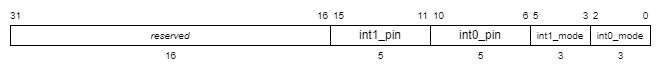

The diagram above was exported from draw.io. Its source (the exported page's mxGraphModel, read from the mxfile embedded in the PNG):
<mxGraphModel dx="1000" dy="596" grid="1" gridSize="10" guides="1" tooltips="1" connect="1" arrows="1" fold="1" page="1" pageScale="1" pageWidth="1100" pageHeight="850" background="#ffffff" math="0" shadow="0">
  <root>
    <mxCell id="0" />
    <mxCell id="1" parent="0" />
    <mxCell id="2" value="int0_pin" style="rounded=0;whiteSpace=wrap;html=1;" parent="1" vertex="1">
      <mxGeometry x="650" y="400" width="100" height="20" as="geometry" />
    </mxCell>
    <mxCell id="4" value="&lt;span style=&quot;font-size: 10px;&quot;&gt;int1_mode&lt;/span&gt;" style="rounded=0;whiteSpace=wrap;html=1;" parent="1" vertex="1">
      <mxGeometry x="750" y="400" width="60" height="20" as="geometry" />
    </mxCell>
    <mxCell id="6" value="&lt;span style=&quot;font-size: 10px;&quot;&gt;int0_mode&lt;/span&gt;" style="rounded=0;whiteSpace=wrap;html=1;" parent="1" vertex="1">
      <mxGeometry x="810" y="400" width="60" height="20" as="geometry" />
    </mxCell>
    <mxCell id="8" value="int1_pin" style="rounded=0;whiteSpace=wrap;html=1;" parent="1" vertex="1">
      <mxGeometry x="550" y="400" width="100" height="20" as="geometry" />
    </mxCell>
    <mxCell id="9" value="0" style="text;html=1;align=center;verticalAlign=middle;resizable=0;points=[];autosize=1;strokeColor=none;fillColor=none;fontSize=10;" parent="1" vertex="1">
      <mxGeometry x="850" y="375" width="30" height="30" as="geometry" />
    </mxCell>
    <mxCell id="10" value="2" style="text;html=1;align=center;verticalAlign=middle;resizable=0;points=[];autosize=1;strokeColor=none;fillColor=none;fontSize=10;" parent="1" vertex="1">
      <mxGeometry x="800" y="375" width="30" height="30" as="geometry" />
    </mxCell>
    <mxCell id="11" value="3" style="text;html=1;align=center;verticalAlign=middle;resizable=0;points=[];autosize=1;strokeColor=none;fillColor=none;fontSize=10;" parent="1" vertex="1">
      <mxGeometry x="790" y="375" width="30" height="30" as="geometry" />
    </mxCell>
    <mxCell id="12" value="5" style="text;html=1;align=center;verticalAlign=middle;resizable=0;points=[];autosize=1;strokeColor=none;fillColor=none;fontSize=10;" parent="1" vertex="1">
      <mxGeometry x="740" y="375" width="30" height="30" as="geometry" />
    </mxCell>
    <mxCell id="13" value="6" style="text;html=1;align=center;verticalAlign=middle;resizable=0;points=[];autosize=1;strokeColor=none;fillColor=none;fontSize=10;" parent="1" vertex="1">
      <mxGeometry x="730" y="375" width="30" height="30" as="geometry" />
    </mxCell>
    <mxCell id="14" value="10" style="text;html=1;align=center;verticalAlign=middle;resizable=0;points=[];autosize=1;strokeColor=none;fillColor=none;fontSize=10;" parent="1" vertex="1">
      <mxGeometry x="643" y="375" width="30" height="30" as="geometry" />
    </mxCell>
    <mxCell id="15" value="11" style="text;html=1;align=center;verticalAlign=middle;resizable=0;points=[];autosize=1;strokeColor=none;fillColor=none;fontSize=10;" parent="1" vertex="1">
      <mxGeometry x="627" y="375" width="30" height="30" as="geometry" />
    </mxCell>
    <mxCell id="17" value="15" style="text;html=1;align=center;verticalAlign=middle;resizable=0;points=[];autosize=1;strokeColor=none;fillColor=none;fontSize=10;" parent="1" vertex="1">
      <mxGeometry x="543" y="375" width="30" height="30" as="geometry" />
    </mxCell>
    <mxCell id="18" value="&lt;i&gt;reserved&lt;/i&gt;" style="rounded=0;whiteSpace=wrap;html=1;fontSize=10;" parent="1" vertex="1">
      <mxGeometry x="230" y="400" width="320" height="20" as="geometry" />
    </mxCell>
    <mxCell id="19" value="16" style="text;html=1;align=center;verticalAlign=middle;resizable=0;points=[];autosize=1;strokeColor=none;fillColor=none;fontSize=10;" parent="1" vertex="1">
      <mxGeometry x="527" y="375" width="30" height="30" as="geometry" />
    </mxCell>
    <mxCell id="20" value="31" style="text;html=1;align=center;verticalAlign=middle;resizable=0;points=[];autosize=1;strokeColor=none;fillColor=none;fontSize=10;" parent="1" vertex="1">
      <mxGeometry x="220" y="375" width="30" height="30" as="geometry" />
    </mxCell>
    <mxCell id="21" value="3" style="text;html=1;align=center;verticalAlign=middle;resizable=0;points=[];autosize=1;strokeColor=none;fillColor=none;fontSize=10;" parent="1" vertex="1">
      <mxGeometry x="825" y="415" width="30" height="30" as="geometry" />
    </mxCell>
    <mxCell id="22" value="3" style="text;html=1;align=center;verticalAlign=middle;resizable=0;points=[];autosize=1;strokeColor=none;fillColor=none;fontSize=10;" parent="1" vertex="1">
      <mxGeometry x="765" y="415" width="30" height="30" as="geometry" />
    </mxCell>
    <mxCell id="23" value="5" style="text;html=1;align=center;verticalAlign=middle;resizable=0;points=[];autosize=1;strokeColor=none;fillColor=none;fontSize=10;" parent="1" vertex="1">
      <mxGeometry x="685" y="415" width="30" height="30" as="geometry" />
    </mxCell>
    <mxCell id="24" value="5" style="text;html=1;align=center;verticalAlign=middle;resizable=0;points=[];autosize=1;strokeColor=none;fillColor=none;fontSize=10;" parent="1" vertex="1">
      <mxGeometry x="585" y="415" width="30" height="30" as="geometry" />
    </mxCell>
    <mxCell id="25" value="16" style="text;html=1;align=center;verticalAlign=middle;resizable=0;points=[];autosize=1;strokeColor=none;fillColor=none;fontSize=10;" parent="1" vertex="1">
      <mxGeometry x="375" y="415" width="30" height="30" as="geometry" />
    </mxCell>
  </root>
</mxGraphModel>